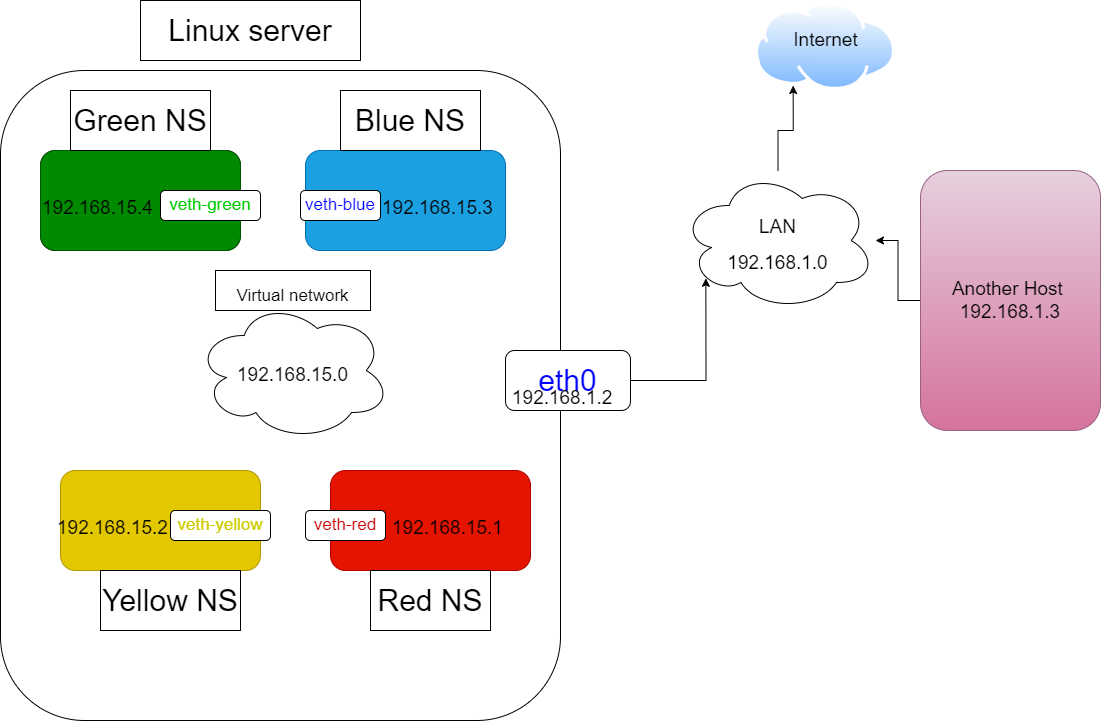

The diagram above was exported from draw.io. Its source (the exported page's mxGraphModel, read from the mxfile embedded in the PNG):
<mxGraphModel dx="2275" dy="1148" grid="1" gridSize="10" guides="1" tooltips="1" connect="1" arrows="1" fold="1" page="1" pageScale="1" pageWidth="850" pageHeight="1100" math="0" shadow="0">
  <root>
    <mxCell id="0" />
    <mxCell id="1" parent="0" />
    <mxCell id="5HeRoYak-unKKTGo23Qk-2" value="" style="rounded=1;whiteSpace=wrap;html=1;" vertex="1" parent="1">
      <mxGeometry x="20" y="80" width="560" height="650" as="geometry" />
    </mxCell>
    <mxCell id="5HeRoYak-unKKTGo23Qk-3" value="&lt;font color=&quot;#0000ff&quot; style=&quot;font-size: 30px;&quot;&gt;eth0&lt;/font&gt;" style="rounded=1;whiteSpace=wrap;html=1;" vertex="1" parent="1">
      <mxGeometry x="525" y="360" width="125" height="60" as="geometry" />
    </mxCell>
    <mxCell id="5HeRoYak-unKKTGo23Qk-4" value="&lt;font color=&quot;#000000&quot;&gt;Linux server&lt;/font&gt;" style="rounded=0;whiteSpace=wrap;html=1;fontSize=30;fontColor=#0000FF;" vertex="1" parent="1">
      <mxGeometry x="160" y="10" width="220" height="60" as="geometry" />
    </mxCell>
    <mxCell id="5HeRoYak-unKKTGo23Qk-5" value="" style="rounded=1;whiteSpace=wrap;html=1;fontSize=30;fontColor=#000000;" vertex="1" parent="1">
      <mxGeometry x="60" y="160" width="200" height="100" as="geometry" />
    </mxCell>
    <mxCell id="5HeRoYak-unKKTGo23Qk-6" value="" style="rounded=1;whiteSpace=wrap;html=1;fontSize=30;fillColor=#008a00;strokeColor=#005700;fontColor=#ffffff;" vertex="1" parent="1">
      <mxGeometry x="60" y="160" width="200" height="100" as="geometry" />
    </mxCell>
    <mxCell id="5HeRoYak-unKKTGo23Qk-7" value="" style="rounded=1;whiteSpace=wrap;html=1;fontSize=30;fillColor=#e3c800;strokeColor=#B09500;fontColor=#000000;" vertex="1" parent="1">
      <mxGeometry x="80" y="480" width="200" height="100" as="geometry" />
    </mxCell>
    <mxCell id="5HeRoYak-unKKTGo23Qk-8" value="" style="rounded=1;whiteSpace=wrap;html=1;fontSize=30;fontColor=#ffffff;fillColor=#e51400;strokeColor=#B20000;" vertex="1" parent="1">
      <mxGeometry x="350" y="480" width="200" height="100" as="geometry" />
    </mxCell>
    <mxCell id="5HeRoYak-unKKTGo23Qk-9" value="" style="rounded=1;whiteSpace=wrap;html=1;fontSize=30;fillColor=#1ba1e2;strokeColor=#006EAF;fontColor=#ffffff;" vertex="1" parent="1">
      <mxGeometry x="325" y="160" width="200" height="100" as="geometry" />
    </mxCell>
    <mxCell id="5HeRoYak-unKKTGo23Qk-10" value="Blue NS" style="rounded=0;whiteSpace=wrap;html=1;fontSize=30;fontColor=#000000;" vertex="1" parent="1">
      <mxGeometry x="360" y="100" width="140" height="60" as="geometry" />
    </mxCell>
    <mxCell id="5HeRoYak-unKKTGo23Qk-11" value="Red NS" style="rounded=0;whiteSpace=wrap;html=1;fontSize=30;fontColor=#000000;" vertex="1" parent="1">
      <mxGeometry x="390" y="580" width="120" height="60" as="geometry" />
    </mxCell>
    <mxCell id="5HeRoYak-unKKTGo23Qk-12" value="Yellow NS" style="rounded=0;whiteSpace=wrap;html=1;fontSize=30;fontColor=#000000;" vertex="1" parent="1">
      <mxGeometry x="120" y="580" width="140" height="60" as="geometry" />
    </mxCell>
    <mxCell id="5HeRoYak-unKKTGo23Qk-13" value="Green NS" style="rounded=0;whiteSpace=wrap;html=1;fontSize=30;fontColor=#000000;" vertex="1" parent="1">
      <mxGeometry x="90" y="100" width="140" height="60" as="geometry" />
    </mxCell>
    <mxCell id="5HeRoYak-unKKTGo23Qk-14" value="&lt;font style=&quot;font-size: 19px;&quot;&gt;192.168.15.0&lt;/font&gt;" style="ellipse;shape=cloud;whiteSpace=wrap;html=1;fontSize=30;fontColor=#000000;" vertex="1" parent="1">
      <mxGeometry x="215" y="310" width="195" height="140" as="geometry" />
    </mxCell>
    <mxCell id="5HeRoYak-unKKTGo23Qk-15" value="&lt;font style=&quot;font-size: 17px;&quot;&gt;Virtual network&lt;/font&gt;" style="rounded=0;whiteSpace=wrap;html=1;fontSize=30;fontColor=#000000;" vertex="1" parent="1">
      <mxGeometry x="235" y="280" width="155" height="40" as="geometry" />
    </mxCell>
    <mxCell id="5HeRoYak-unKKTGo23Qk-16" value="&lt;font color=&quot;#00cc00&quot; style=&quot;font-size: 17px;&quot;&gt;veth-green&lt;/font&gt;" style="rounded=1;whiteSpace=wrap;html=1;" vertex="1" parent="1">
      <mxGeometry x="180" y="200" width="100" height="30" as="geometry" />
    </mxCell>
    <mxCell id="5HeRoYak-unKKTGo23Qk-17" value="&lt;font style=&quot;font-size: 17px;&quot; color=&quot;#0000ff&quot;&gt;veth-blue&lt;/font&gt;" style="rounded=1;whiteSpace=wrap;html=1;" vertex="1" parent="1">
      <mxGeometry x="320" y="200" width="80" height="30" as="geometry" />
    </mxCell>
    <mxCell id="5HeRoYak-unKKTGo23Qk-18" value="&lt;font color=&quot;#cc0000&quot; style=&quot;font-size: 17px;&quot;&gt;veth-red&lt;/font&gt;" style="rounded=1;whiteSpace=wrap;html=1;" vertex="1" parent="1">
      <mxGeometry x="325" y="520" width="80" height="30" as="geometry" />
    </mxCell>
    <mxCell id="5HeRoYak-unKKTGo23Qk-19" value="&lt;font color=&quot;#cccc00&quot; style=&quot;font-size: 17px;&quot;&gt;veth-yellow&lt;/font&gt;" style="rounded=1;whiteSpace=wrap;html=1;" vertex="1" parent="1">
      <mxGeometry x="190" y="520" width="100" height="30" as="geometry" />
    </mxCell>
    <UserObject label="192.168.15.1" link="192.168.15.0" id="5HeRoYak-unKKTGo23Qk-21">
      <mxCell style="text;whiteSpace=wrap;html=1;fontSize=19;fontColor=#000000;" vertex="1" parent="1">
        <mxGeometry x="410" y="520" width="140" height="50" as="geometry" />
      </mxCell>
    </UserObject>
    <UserObject label="192.168.15.4" link="192.168.15.0" id="5HeRoYak-unKKTGo23Qk-22">
      <mxCell style="text;whiteSpace=wrap;html=1;fontSize=19;fontColor=#000000;" vertex="1" parent="1">
        <mxGeometry x="60" y="200" width="140" height="30" as="geometry" />
      </mxCell>
    </UserObject>
    <UserObject label="192.168.15.3" link="192.168.15.0" id="5HeRoYak-unKKTGo23Qk-23">
      <mxCell style="text;whiteSpace=wrap;html=1;fontSize=19;fontColor=#000000;" vertex="1" parent="1">
        <mxGeometry x="400" y="200" width="140" height="50" as="geometry" />
      </mxCell>
    </UserObject>
    <UserObject label="192.168.15.2" link="192.168.15.0" id="5HeRoYak-unKKTGo23Qk-24">
      <mxCell style="text;whiteSpace=wrap;html=1;fontSize=19;fontColor=#000000;" vertex="1" parent="1">
        <mxGeometry x="75" y="520" width="140" height="50" as="geometry" />
      </mxCell>
    </UserObject>
    <mxCell id="5HeRoYak-unKKTGo23Qk-29" style="edgeStyle=orthogonalEdgeStyle;rounded=0;orthogonalLoop=1;jettySize=auto;html=1;entryX=0.13;entryY=0.77;entryDx=0;entryDy=0;entryPerimeter=0;fontSize=19;fontColor=#000000;" edge="1" parent="1" source="5HeRoYak-unKKTGo23Qk-3" target="5HeRoYak-unKKTGo23Qk-27">
      <mxGeometry relative="1" as="geometry" />
    </mxCell>
    <UserObject label="192.168.1.2" link="192.168.15.0" id="5HeRoYak-unKKTGo23Qk-26">
      <mxCell style="text;whiteSpace=wrap;html=1;fontSize=19;fontColor=#000000;" vertex="1" parent="1">
        <mxGeometry x="530" y="390" width="140" height="50" as="geometry" />
      </mxCell>
    </UserObject>
    <mxCell id="5HeRoYak-unKKTGo23Qk-34" style="edgeStyle=orthogonalEdgeStyle;rounded=0;orthogonalLoop=1;jettySize=auto;html=1;entryX=0.25;entryY=1;entryDx=0;entryDy=0;fontSize=19;fontColor=#000000;" edge="1" parent="1" source="5HeRoYak-unKKTGo23Qk-27" target="5HeRoYak-unKKTGo23Qk-32">
      <mxGeometry relative="1" as="geometry" />
    </mxCell>
    <mxCell id="5HeRoYak-unKKTGo23Qk-27" value="&lt;font style=&quot;font-size: 19px;&quot;&gt;LAN&lt;br&gt;192.168.1.0&lt;/font&gt;" style="ellipse;shape=cloud;whiteSpace=wrap;html=1;fontSize=30;fontColor=#000000;" vertex="1" parent="1">
      <mxGeometry x="700" y="180" width="195" height="140" as="geometry" />
    </mxCell>
    <mxCell id="5HeRoYak-unKKTGo23Qk-31" style="edgeStyle=orthogonalEdgeStyle;rounded=0;orthogonalLoop=1;jettySize=auto;html=1;fontSize=19;fontColor=#000000;" edge="1" parent="1" source="5HeRoYak-unKKTGo23Qk-30" target="5HeRoYak-unKKTGo23Qk-27">
      <mxGeometry relative="1" as="geometry" />
    </mxCell>
    <mxCell id="5HeRoYak-unKKTGo23Qk-30" value="Another Host&amp;nbsp;&lt;br&gt;192.168.1.3" style="rounded=1;whiteSpace=wrap;html=1;fontSize=19;fillColor=#e6d0de;gradientColor=#d5739d;strokeColor=#996185;" vertex="1" parent="1">
      <mxGeometry x="940" y="180" width="180" height="260" as="geometry" />
    </mxCell>
    <mxCell id="5HeRoYak-unKKTGo23Qk-32" value="" style="aspect=fixed;perimeter=ellipsePerimeter;html=1;align=center;shadow=0;dashed=0;spacingTop=3;image;image=img/lib/active_directory/internet_cloud.svg;fontSize=19;fontColor=#000000;" vertex="1" parent="1">
      <mxGeometry x="774.76" y="11.5" width="140.48" height="88.5" as="geometry" />
    </mxCell>
    <mxCell id="5HeRoYak-unKKTGo23Qk-33" value="Internet" style="text;html=1;align=center;verticalAlign=middle;resizable=0;points=[];autosize=1;strokeColor=none;fillColor=none;fontSize=19;fontColor=#000000;" vertex="1" parent="1">
      <mxGeometry x="800" y="30" width="90" height="40" as="geometry" />
    </mxCell>
  </root>
</mxGraphModel>